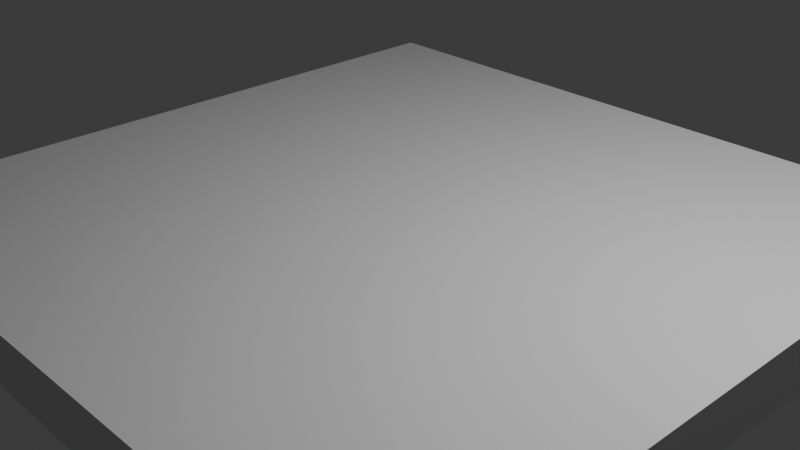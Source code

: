 # Source: Road_Blank.blend  (saved by Blender 4.5.91; exported with 4.5.12 LTS)
import bpy
from mathutils import Matrix  # noqa: F401  (used for matrix-valued properties, if any)

bpy.ops.wm.read_factory_settings(use_empty=True)
scene = bpy.context.scene
scene.name = 'Scene'

# ---- collections
col_collection = bpy.data.collections.new('Collection'); scene.collection.children.link(col_collection)

# ---- world
world_world = bpy.data.worlds.new('World'); scene.world = world_world
world_world.use_nodes = True; world_world.node_tree.nodes.clear()
_N = world_world.node_tree.nodes; _L = world_world.node_tree.links
n0 = _N.new('ShaderNodeOutputWorld'); n0.name = 'World Output'; n0.location = (200, 100)
n1 = _N.new('ShaderNodeBackground'); n1.name = 'Background'; n1.location = (-200, 100)
n1.inputs[0].default_value = (0.05088, 0.05088, 0.05088, 1.0)
_L.new(n1.outputs[0], n0.inputs[0])
n0.is_active_output = True
world_world.color = (0.05088, 0.05088, 0.05088)
world_world.sun_shadow_jitter_overblur = 0.0

# ---- cameras
cam_camera = bpy.data.cameras.new('Camera')
cam_camera.clip_end = 100.0
cam_camera.ortho_scale = 7.314

# ---- lights
light_light = bpy.data.lights.new('Light', 'POINT')
light_light.energy = 1000.0
light_light.shadow_soft_size = 0.1

# ---- meshes
me_cube_003 = bpy.data.meshes.new('Cube.003')
me_cube_003.from_pydata([(-4.0, 4.0, 0.1), (4.0, 4.0, 0.1), (-4.0, 4.0, -0.5), (4.0, 4.0, -0.5), (-4.0, -4.0, 0.1), (4.0, -4.0, 0.1), (-4.0, -4.0, -0.5), (4.0, -4.0, -0.5)], [], [(7, 3, 1, 5), (4, 5, 1, 0), (4, 0, 2, 6), (5, 4, 6, 7), (1, 3, 2, 0), (6, 2, 3, 7)])
_uv = me_cube_003.uv_layers.new(name='UVMap')
_uv.uv.foreach_set('vector', [0.1125, 0.5, 0.1125, 1.0, 0.075, 1.0, 0.075, 0.5, 2.186e-08, 0.5, 5.96e-08, 4.5e-15, 0.5, 3.775e-08, 0.5, 0.5, 0.1125, 1.0, 0.1125, 0.5, 0.15, 0.5, 0.15, 1.0, -9.921e-10, 1.0, 3.676e-08, 0.5, 0.0375, 0.5, 0.0375, 1.0, 0.0375, 0.5, 0.075, 0.5, 0.075, 1.0, 0.0375, 1.0, 0.5, 7.947e-09, 1.0, 4.57e-08, 1.0, 0.5, 0.5, 0.5])
me_cube_003.update()

# ---- objects
ob_light = bpy.data.objects.new('Light', light_light)
ob_camera = bpy.data.objects.new('Camera', cam_camera)
ob_road_blank = bpy.data.objects.new('Road_Blank', me_cube_003)

# ---- transforms, parenting, visibility, modifiers, constraints
ob_light.location = (4.076, 1.005, 5.904)
ob_light.rotation_euler = (0.6503, 0.05522, 1.866)
ob_light.lock_rotations_4d = False
ob_light.empty_display_type = 'ARROWS'
ob_light.color = (0.0, 0.0, 0.0, 0.0)
ob_light.lineart.crease_threshold = 0.0
ob_camera.location = (7.359, -6.926, 4.958)
ob_camera.rotation_euler = (1.109, 0.0, 0.8149)
ob_camera.lock_rotations_4d = False
ob_camera.empty_display_type = 'ARROWS'
ob_camera.color = (0.0, 0.0, 0.0, 0.0)
ob_camera.display_type = 'WIRE'
ob_camera.lineart.crease_threshold = 0.0
ob_road_blank.location = (0.0, 0.0, 0.0)

# ---- collection membership
col_collection.objects.link(ob_light)
col_collection.objects.link(ob_camera)
col_collection.objects.link(ob_road_blank)

# ---- scene / render settings (as saved in the file)
scene.camera = ob_camera
scene.frame_start = 1; scene.frame_end = 250; scene.frame_set(97)
scene.render.engine = 'BLENDER_EEVEE_NEXT'
bpy.context.view_layer.update()
